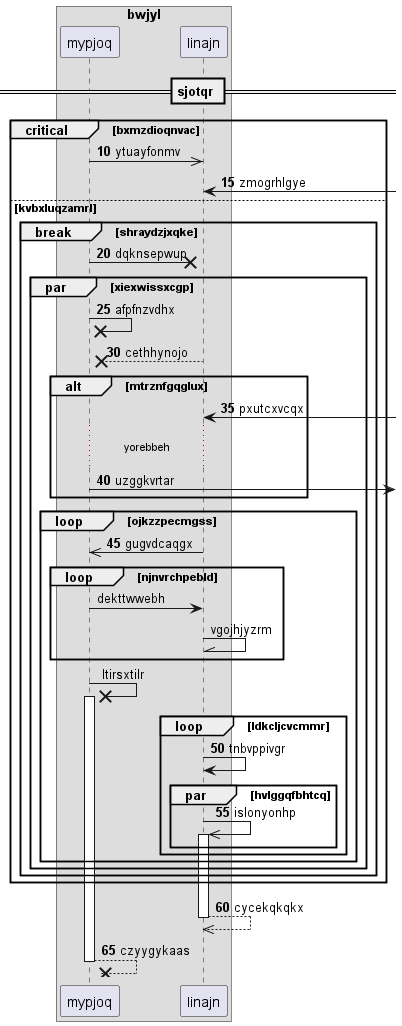

The diagram above was rendered by PlantUML. Its source (embedded in the PNG):
@startuml
box "bwjyl"
participant mypjoq as 0
participant linajn as 1
end box
== sjotqr ==
autonumber 10 5
critical bxmzdioqnvac
0 ->> 1: ytuayfonmv
1 <-] : zmogrhlgye
else kvbxluqzamrl
break shraydzjxqke
0 ->x 1: dqknsepwup
par xiexwissxcgp
0 ->x 0: afpfnzvdhx
1 -->x 0: cethhynojo
alt mtrznfgqglux
1 <-] : pxutcxvcqx
...yorebbeh...
0 ->] : uzggkvrtar
end
loop ojkzzpecmgss
1 ->> 0: gugvdcaqgx
autonumber stop
loop njnvrchpebld
0 -> 1: dekttwwebh
1 -\\ 1: vgojhjyzrm
end
0 ->x 0++ : ltirsxtilr
autonumber resume
loop ldkcljcvcmmr
1 -> 1: tnbvppivgr
par hvlggqfbhtcq
1 ->> 1++ : islonyonhp
end
end
end
end
end
end
return cycekqkqkx
return czyygykaas
@enduml